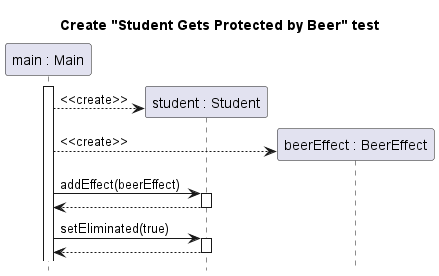

The diagram above was rendered by PlantUML. Its source (embedded in the PNG):
@startuml student-protected-by-beer-create

title Create "Student Gets Protected by Beer" test
hide footbox
skinparam SequenceReferenceBackgroundColor white

participant "main : Main" as main

participant "student : Student" as student
participant "beerEffect : BeerEffect" as beer

main++
create student
main --> student : <<create>>
create beer
main --> beer : <<create>>
main -> student ++: addEffect(beerEffect)
return
main -> student ++: setEliminated(true)
return

@enduml